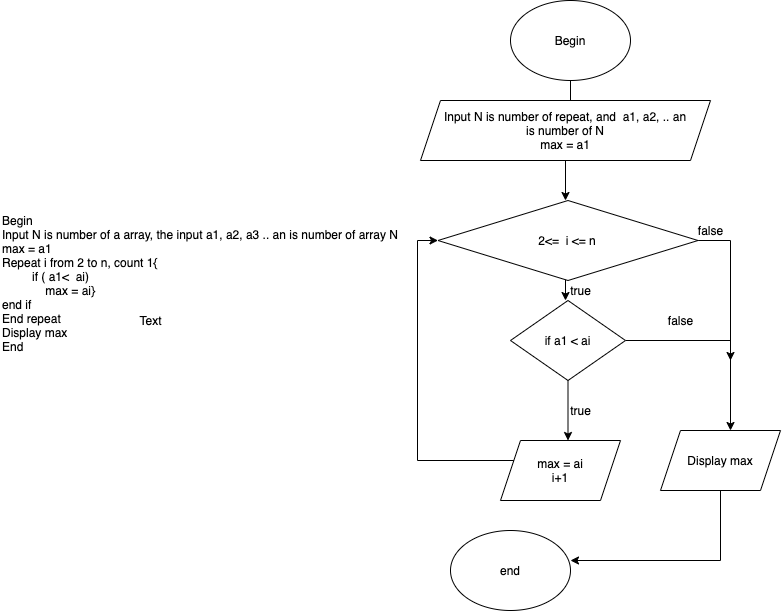

The diagram above was exported from draw.io. Its source (the exported page's mxGraphModel, read from the mxfile embedded in the PNG):
<mxGraphModel dx="1351" dy="807" grid="1" gridSize="10" guides="1" tooltips="1" connect="1" arrows="1" fold="1" page="1" pageScale="1" pageWidth="850" pageHeight="1100" math="0" shadow="0">
  <root>
    <mxCell id="0" />
    <mxCell id="1" parent="0" />
    <mxCell id="L4H8olijNDJJR55UWebJ-4" style="edgeStyle=orthogonalEdgeStyle;rounded=0;orthogonalLoop=1;jettySize=auto;html=1;entryX=0.524;entryY=-0.017;entryDx=0;entryDy=0;entryPerimeter=0;" edge="1" parent="1" source="L4H8olijNDJJR55UWebJ-1" target="L4H8olijNDJJR55UWebJ-3">
      <mxGeometry relative="1" as="geometry" />
    </mxCell>
    <mxCell id="L4H8olijNDJJR55UWebJ-1" value="Begin" style="ellipse;whiteSpace=wrap;html=1;" vertex="1" parent="1">
      <mxGeometry x="510" y="10" width="120" height="80" as="geometry" />
    </mxCell>
    <mxCell id="L4H8olijNDJJR55UWebJ-5" style="edgeStyle=orthogonalEdgeStyle;rounded=0;orthogonalLoop=1;jettySize=auto;html=1;" edge="1" parent="1" source="L4H8olijNDJJR55UWebJ-3">
      <mxGeometry relative="1" as="geometry">
        <mxPoint x="565" y="210" as="targetPoint" />
      </mxGeometry>
    </mxCell>
    <mxCell id="L4H8olijNDJJR55UWebJ-3" value="Input N is number of repeat, and&amp;nbsp; a1, a2, .. an&lt;br&gt;is number of N&lt;br&gt;max = a1" style="shape=parallelogram;perimeter=parallelogramPerimeter;whiteSpace=wrap;html=1;fixedSize=1;" vertex="1" parent="1">
      <mxGeometry x="420" y="110" width="290" height="60" as="geometry" />
    </mxCell>
    <mxCell id="L4H8olijNDJJR55UWebJ-9" style="edgeStyle=orthogonalEdgeStyle;rounded=0;orthogonalLoop=1;jettySize=auto;html=1;" edge="1" parent="1">
      <mxGeometry relative="1" as="geometry">
        <mxPoint x="565" y="310" as="targetPoint" />
        <mxPoint x="565" y="270" as="sourcePoint" />
      </mxGeometry>
    </mxCell>
    <mxCell id="L4H8olijNDJJR55UWebJ-17" style="edgeStyle=orthogonalEdgeStyle;rounded=0;orthogonalLoop=1;jettySize=auto;html=1;" edge="1" parent="1" source="L4H8olijNDJJR55UWebJ-15">
      <mxGeometry relative="1" as="geometry">
        <mxPoint x="567.5" y="450" as="targetPoint" />
      </mxGeometry>
    </mxCell>
    <mxCell id="L4H8olijNDJJR55UWebJ-20" style="edgeStyle=orthogonalEdgeStyle;rounded=0;orthogonalLoop=1;jettySize=auto;html=1;" edge="1" parent="1" source="L4H8olijNDJJR55UWebJ-15">
      <mxGeometry relative="1" as="geometry">
        <mxPoint x="730" y="440" as="targetPoint" />
      </mxGeometry>
    </mxCell>
    <mxCell id="L4H8olijNDJJR55UWebJ-15" value="if a1 &amp;lt; ai" style="rhombus;whiteSpace=wrap;html=1;" vertex="1" parent="1">
      <mxGeometry x="510" y="310" width="115" height="80" as="geometry" />
    </mxCell>
    <mxCell id="L4H8olijNDJJR55UWebJ-18" value="true" style="text;html=1;align=center;verticalAlign=middle;resizable=0;points=[];autosize=1;" vertex="1" parent="1">
      <mxGeometry x="560" y="410" width="40" height="20" as="geometry" />
    </mxCell>
    <mxCell id="L4H8olijNDJJR55UWebJ-31" style="edgeStyle=orthogonalEdgeStyle;rounded=0;orthogonalLoop=1;jettySize=auto;html=1;entryX=0;entryY=0.5;entryDx=0;entryDy=0;" edge="1" parent="1" source="L4H8olijNDJJR55UWebJ-19" target="L4H8olijNDJJR55UWebJ-30">
      <mxGeometry relative="1" as="geometry">
        <mxPoint x="420" y="250" as="targetPoint" />
        <Array as="points">
          <mxPoint x="560" y="470" />
          <mxPoint x="417" y="470" />
          <mxPoint x="417" y="250" />
        </Array>
      </mxGeometry>
    </mxCell>
    <mxCell id="L4H8olijNDJJR55UWebJ-19" value="max = ai&lt;br&gt;i+1" style="shape=parallelogram;perimeter=parallelogramPerimeter;whiteSpace=wrap;html=1;fixedSize=1;" vertex="1" parent="1">
      <mxGeometry x="500" y="450" width="120" height="60" as="geometry" />
    </mxCell>
    <mxCell id="L4H8olijNDJJR55UWebJ-26" style="edgeStyle=orthogonalEdgeStyle;rounded=0;orthogonalLoop=1;jettySize=auto;html=1;" edge="1" parent="1" source="L4H8olijNDJJR55UWebJ-21">
      <mxGeometry relative="1" as="geometry">
        <mxPoint x="570" y="570" as="targetPoint" />
        <Array as="points">
          <mxPoint x="720" y="570" />
        </Array>
      </mxGeometry>
    </mxCell>
    <mxCell id="L4H8olijNDJJR55UWebJ-21" value="Display max" style="shape=parallelogram;perimeter=parallelogramPerimeter;whiteSpace=wrap;html=1;fixedSize=1;" vertex="1" parent="1">
      <mxGeometry x="660" y="440" width="120" height="60" as="geometry" />
    </mxCell>
    <mxCell id="L4H8olijNDJJR55UWebJ-22" value="false" style="text;html=1;align=center;verticalAlign=middle;resizable=0;points=[];autosize=1;" vertex="1" parent="1">
      <mxGeometry x="660" y="320" width="40" height="20" as="geometry" />
    </mxCell>
    <mxCell id="L4H8olijNDJJR55UWebJ-25" value="end" style="ellipse;whiteSpace=wrap;html=1;" vertex="1" parent="1">
      <mxGeometry x="450" y="540" width="120" height="80" as="geometry" />
    </mxCell>
    <mxCell id="L4H8olijNDJJR55UWebJ-27" value="Text" style="text;html=1;align=center;verticalAlign=middle;resizable=0;points=[];autosize=1;" vertex="1" parent="1">
      <mxGeometry x="130" y="320" width="40" height="20" as="geometry" />
    </mxCell>
    <mxCell id="L4H8olijNDJJR55UWebJ-28" value="&lt;p class=&quot;p1&quot; style=&quot;margin: 0px ; font-stretch: normal ; line-height: normal&quot;&gt;Begin&lt;/p&gt;&lt;p class=&quot;p1&quot; style=&quot;margin: 0px ; font-stretch: normal ; line-height: normal&quot;&gt;Input N is number of a array, the input a1, a2, a3 .. an is number of array N&lt;/p&gt;&lt;p class=&quot;p1&quot; style=&quot;margin: 0px ; font-stretch: normal ; line-height: normal&quot;&gt;max = a1&lt;/p&gt;&lt;p class=&quot;p1&quot; style=&quot;margin: 0px ; font-stretch: normal ; line-height: normal&quot;&gt;Repeat i from 2 to n, count 1{&lt;/p&gt;&lt;p class=&quot;p1&quot; style=&quot;margin: 0px ; font-stretch: normal ; line-height: normal&quot;&gt;&lt;span class=&quot;Apple-tab-span&quot;&gt;&lt;/span&gt;&amp;nbsp; &amp;nbsp; &amp;nbsp; &amp;nbsp; &amp;nbsp;if ( a1&amp;lt;&lt;span class=&quot;Apple-converted-space&quot;&gt;&amp;nbsp; &lt;/span&gt;ai)&lt;span class=&quot;Apple-converted-space&quot;&gt;&amp;nbsp;&lt;/span&gt;&lt;/p&gt;&lt;p class=&quot;p1&quot; style=&quot;margin: 0px ; font-stretch: normal ; line-height: normal&quot;&gt;&lt;span class=&quot;Apple-tab-span&quot;&gt;&lt;/span&gt;&lt;span class=&quot;Apple-tab-span&quot;&gt;&lt;/span&gt;&amp;nbsp; &amp;nbsp; &amp;nbsp; &amp;nbsp; &amp;nbsp; &amp;nbsp; &amp;nbsp;max = ai}&lt;/p&gt;&lt;p class=&quot;p1&quot; style=&quot;margin: 0px ; font-stretch: normal ; line-height: normal&quot;&gt;end if&lt;/p&gt;&lt;p class=&quot;p1&quot; style=&quot;margin: 0px ; font-stretch: normal ; line-height: normal&quot;&gt;End repeat&lt;/p&gt;&lt;p class=&quot;p1&quot; style=&quot;margin: 0px ; font-stretch: normal ; line-height: normal&quot;&gt;Display max&lt;/p&gt;&lt;p class=&quot;p1&quot; style=&quot;margin: 0px ; font-stretch: normal ; line-height: normal&quot;&gt;End&lt;/p&gt;&lt;p class=&quot;p2&quot; style=&quot;margin: 0px ; font-stretch: normal ; line-height: normal ; min-height: 14px&quot;&gt;&lt;br&gt;&lt;/p&gt;" style="text;html=1;align=left;verticalAlign=middle;resizable=0;points=[];autosize=1;" vertex="1" parent="1">
      <mxGeometry y="220" width="410" height="160" as="geometry" />
    </mxCell>
    <mxCell id="L4H8olijNDJJR55UWebJ-33" style="edgeStyle=orthogonalEdgeStyle;rounded=0;orthogonalLoop=1;jettySize=auto;html=1;" edge="1" parent="1" source="L4H8olijNDJJR55UWebJ-30">
      <mxGeometry relative="1" as="geometry">
        <mxPoint x="730" y="370" as="targetPoint" />
      </mxGeometry>
    </mxCell>
    <mxCell id="L4H8olijNDJJR55UWebJ-30" value="2&amp;lt;=&amp;nbsp; i &amp;lt;= n" style="rhombus;whiteSpace=wrap;html=1;" vertex="1" parent="1">
      <mxGeometry x="437.5" y="210" width="260" height="80" as="geometry" />
    </mxCell>
    <mxCell id="L4H8olijNDJJR55UWebJ-32" value="true" style="text;html=1;align=center;verticalAlign=middle;resizable=0;points=[];autosize=1;" vertex="1" parent="1">
      <mxGeometry x="560" y="290" width="40" height="20" as="geometry" />
    </mxCell>
    <mxCell id="L4H8olijNDJJR55UWebJ-34" value="false" style="text;html=1;align=center;verticalAlign=middle;resizable=0;points=[];autosize=1;" vertex="1" parent="1">
      <mxGeometry x="690" y="230" width="40" height="20" as="geometry" />
    </mxCell>
  </root>
</mxGraphModel>